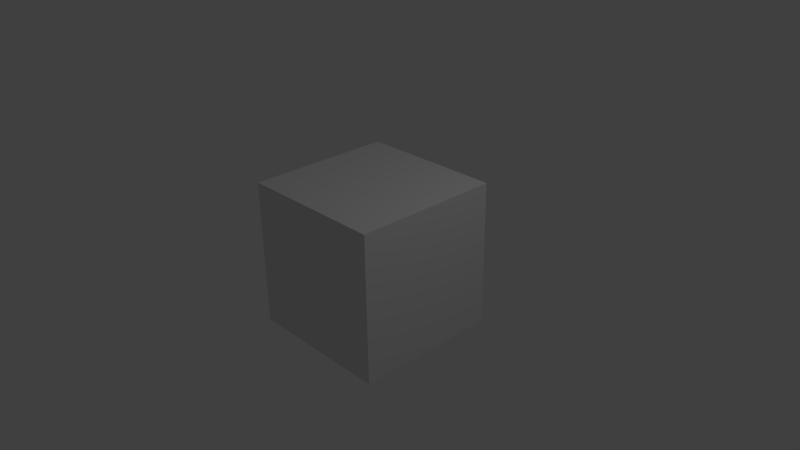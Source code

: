 # Source: cube.blend  (saved by Blender 2.72.0; exported with 4.5.12 LTS)
import bpy
from mathutils import Matrix  # noqa: F401  (used for matrix-valued properties, if any)

bpy.ops.wm.read_factory_settings(use_empty=True)
scene = bpy.context.scene
scene.name = 'Scene'

# ---- collections
col_collection_1 = bpy.data.collections.new('Collection 1'); scene.collection.children.link(col_collection_1)

# ---- materials (node trees are filled in below, after node groups)
mat_material = bpy.data.materials.new('Material')
mat_material.alpha_threshold = 0.0
mat_material.use_transparent_shadow = False
mat_material.roughness = 0.5
mat_material.line_color = (0.0, 0.0, 0.0, 1.0)

# ---- material node trees

# ---- world
world_world = bpy.data.worlds.new('World'); scene.world = world_world
world_world.color = (0.05088, 0.05088, 0.05088)
world_world.use_sun_shadow = False
world_world.sun_shadow_jitter_overblur = 0.0
world_world.cycles.sampling_method = 'MANUAL'
world_world.cycles.sample_map_resolution = 256

# ---- cameras
cam_camera = bpy.data.cameras.new('Camera')
cam_camera.clip_end = 100.0
cam_camera.lens = 35.0
cam_camera.sensor_width = 32.0
cam_camera.sensor_height = 18.0
cam_camera.ortho_scale = 7.314
cam_camera.dof.focus_distance = 0.0
cam_camera.dof.aperture_fstop = 128.0

# ---- lights
light_lamp = bpy.data.lights.new('Lamp', 'POINT')
light_lamp.transmission_factor = 0.0
light_lamp.cutoff_distance = 30.0
light_lamp.energy = 100.0
light_lamp.shadow_buffer_clip_start = 1.001
light_lamp.shadow_soft_size = 0.1
light_lamp.shadow_maximum_resolution = 0.006
light_lamp.use_absolute_resolution = True
light_lamp.cycles.use_multiple_importance_sampling = False

# ---- meshes
me_cube = bpy.data.meshes.new('Cube')
me_cube.from_pydata([(1.0, 1.0, -1.0), (1.0, -1.0, -1.0), (-1.0, -1.0, -1.0), (-1.0, 1.0, -1.0), (1.0, 1.0, 1.0), (1.0, -1.0, 1.0), (-1.0, -1.0, 1.0), (-1.0, 1.0, 1.0)], [], [(0, 1, 2, 3), (4, 7, 6, 5), (0, 4, 5, 1), (1, 5, 6, 2), (2, 6, 7, 3), (4, 0, 3, 7)])
_uv = me_cube.uv_layers.new(name='UVMap')
_uv.uv.foreach_set('vector', [0.0, 0.0, 1.0, 0.0, 1.0, 1.0, 0.0, 1.0, 0.0, 0.0, 1.0, 0.0, 1.0, 1.0, 0.0, 1.0, 0.0, 0.0, 1.0, 0.0, 1.0, 1.0, 0.0, 1.0, 0.0, 0.0, 1.0, 0.0, 1.0, 1.0, 0.0, 1.0, 0.0, 0.0, 1.0, 0.0, 1.0, 1.0, 0.0, 1.0, 0.0, 0.0, 1.0, 0.0, 1.0, 1.0, 0.0, 1.0])
me_cube.materials.append(mat_material)
me_cube.use_remesh_preserve_volume = False
me_cube.use_remesh_preserve_attributes = False
me_cube.use_mirror_vertex_groups = False
me_cube.update()

# ---- objects
ob_cube = bpy.data.objects.new('Cube', me_cube)
ob_lamp = bpy.data.objects.new('Lamp', light_lamp)
ob_camera = bpy.data.objects.new('Camera', cam_camera)

# ---- transforms, parenting, visibility, modifiers, constraints
ob_cube.location = (0.0, 0.0, 0.0)
ob_cube.lock_rotations_4d = False
ob_cube.empty_display_type = 'ARROWS'
ob_cube.lineart.crease_threshold = 0.0
ob_lamp.location = (4.076, 1.005, 5.904)
ob_lamp.rotation_euler = (0.6503, 0.05522, 1.866)
ob_lamp.lock_rotations_4d = False
ob_lamp.empty_display_type = 'ARROWS'
ob_lamp.color = (0.0, 0.0, 0.0, 0.0)
ob_lamp.lineart.crease_threshold = 0.0
ob_camera.location = (7.481, -6.508, 5.344)
ob_camera.rotation_euler = (1.109, 0.01082, 0.8149)
ob_camera.lock_rotations_4d = False
ob_camera.empty_display_type = 'ARROWS'
ob_camera.color = (0.0, 0.0, 0.0, 0.0)
ob_camera.display_type = 'WIRE'
ob_camera.lineart.crease_threshold = 0.0

# ---- collection membership
col_collection_1.objects.link(ob_cube)
col_collection_1.objects.link(ob_lamp)
col_collection_1.objects.link(ob_camera)

# ---- scene / render settings (as saved in the file)
scene.camera = ob_camera
scene.frame_start = 1; scene.frame_end = 250; scene.frame_set(1)
scene.render.engine = 'BLENDER_EEVEE_NEXT'
scene.render.resolution_percentage = 50
scene.render.dither_intensity = 0.0
scene.cycles.use_denoising = False
scene.cycles.samples = 10
scene.cycles.sampling_pattern = 'TABULATED_SOBOL'
scene.cycles.light_sampling_threshold = 0.0
scene.cycles.use_adaptive_sampling = False
scene.cycles.use_light_tree = False
scene.cycles.blur_glossy = 0.0
scene.cycles.pixel_filter_type = 'GAUSSIAN'
scene.cycles.sample_clamp_indirect = 0.0
scene.view_settings.view_transform = 'Standard'
bpy.context.view_layer.update()
